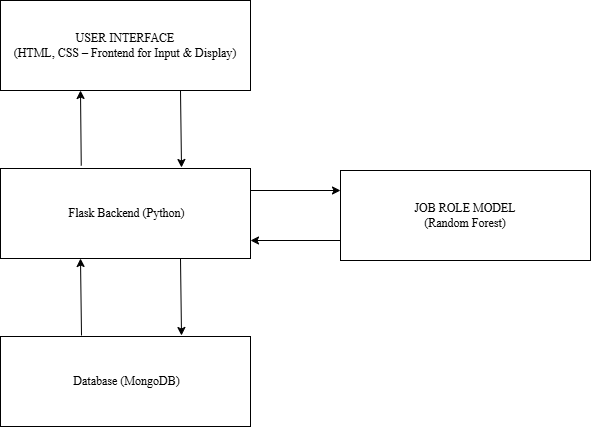

The diagram above was exported from draw.io. Its source (the exported page's mxGraphModel, read from the mxfile embedded in the PNG):
<mxGraphModel dx="1034" dy="570" grid="1" gridSize="10" guides="1" tooltips="1" connect="1" arrows="1" fold="1" page="1" pageScale="1" pageWidth="850" pageHeight="1100" math="0" shadow="0">
  <root>
    <mxCell id="0" />
    <mxCell id="1" parent="0" />
    <mxCell id="eEoRrnmOYLmEnk6umuH6-2" value="&lt;font face=&quot;Times New Roman&quot;&gt;USER INTERFACE&lt;/font&gt;&lt;div&gt;&lt;font face=&quot;Times New Roman&quot;&gt;(HTML, CSS – Frontend for Input &amp;amp; Display)&lt;/font&gt;&lt;/div&gt;" style="rounded=0;whiteSpace=wrap;html=1;" vertex="1" parent="1">
      <mxGeometry x="270" y="30" width="250" height="90" as="geometry" />
    </mxCell>
    <mxCell id="eEoRrnmOYLmEnk6umuH6-4" value="&lt;div&gt;&lt;font face=&quot;Times New Roman&quot;&gt;&amp;nbsp;Flask Backend (Python)&lt;/font&gt;&lt;/div&gt;" style="rounded=0;whiteSpace=wrap;html=1;" vertex="1" parent="1">
      <mxGeometry x="270" y="198" width="250" height="90" as="geometry" />
    </mxCell>
    <mxCell id="eEoRrnmOYLmEnk6umuH6-5" value="&lt;font face=&quot;Times New Roman&quot;&gt;&amp;nbsp;Database (MongoDB)&lt;/font&gt;" style="rounded=0;whiteSpace=wrap;html=1;" vertex="1" parent="1">
      <mxGeometry x="270" y="366" width="250" height="90" as="geometry" />
    </mxCell>
    <mxCell id="eEoRrnmOYLmEnk6umuH6-6" value="&lt;font face=&quot;Times New Roman&quot;&gt;JOB ROLE MODEL&lt;/font&gt;&lt;div&gt;&lt;font face=&quot;Times New Roman&quot;&gt;(Random Forest)&lt;/font&gt;&lt;/div&gt;" style="rounded=0;whiteSpace=wrap;html=1;" vertex="1" parent="1">
      <mxGeometry x="610" y="200" width="250" height="90" as="geometry" />
    </mxCell>
    <mxCell id="eEoRrnmOYLmEnk6umuH6-7" value="" style="endArrow=classic;html=1;rounded=0;exitX=0.323;exitY=-0.031;exitDx=0;exitDy=0;exitPerimeter=0;" edge="1" parent="1" source="eEoRrnmOYLmEnk6umuH6-4">
      <mxGeometry width="50" height="50" relative="1" as="geometry">
        <mxPoint x="300" y="170" as="sourcePoint" />
        <mxPoint x="350" y="120" as="targetPoint" />
      </mxGeometry>
    </mxCell>
    <mxCell id="eEoRrnmOYLmEnk6umuH6-8" value="" style="endArrow=classic;html=1;rounded=0;exitX=0.323;exitY=-0.031;exitDx=0;exitDy=0;exitPerimeter=0;" edge="1" parent="1">
      <mxGeometry width="50" height="50" relative="1" as="geometry">
        <mxPoint x="450" y="120" as="sourcePoint" />
        <mxPoint x="451" y="197" as="targetPoint" />
      </mxGeometry>
    </mxCell>
    <mxCell id="eEoRrnmOYLmEnk6umuH6-9" value="" style="endArrow=classic;html=1;rounded=0;exitX=0.323;exitY=-0.031;exitDx=0;exitDy=0;exitPerimeter=0;" edge="1" parent="1">
      <mxGeometry width="50" height="50" relative="1" as="geometry">
        <mxPoint x="351" y="365" as="sourcePoint" />
        <mxPoint x="350" y="288" as="targetPoint" />
      </mxGeometry>
    </mxCell>
    <mxCell id="eEoRrnmOYLmEnk6umuH6-10" value="" style="endArrow=classic;html=1;rounded=0;exitX=0.323;exitY=-0.031;exitDx=0;exitDy=0;exitPerimeter=0;" edge="1" parent="1">
      <mxGeometry width="50" height="50" relative="1" as="geometry">
        <mxPoint x="450" y="288" as="sourcePoint" />
        <mxPoint x="451" y="365" as="targetPoint" />
      </mxGeometry>
    </mxCell>
    <mxCell id="eEoRrnmOYLmEnk6umuH6-12" value="" style="endArrow=classic;html=1;rounded=0;exitX=0.323;exitY=-0.031;exitDx=0;exitDy=0;exitPerimeter=0;" edge="1" parent="1">
      <mxGeometry width="50" height="50" relative="1" as="geometry">
        <mxPoint x="520" y="220" as="sourcePoint" />
        <mxPoint x="610" y="220" as="targetPoint" />
      </mxGeometry>
    </mxCell>
    <mxCell id="eEoRrnmOYLmEnk6umuH6-13" value="" style="endArrow=classic;html=1;rounded=0;exitX=0.323;exitY=-0.031;exitDx=0;exitDy=0;exitPerimeter=0;" edge="1" parent="1">
      <mxGeometry width="50" height="50" relative="1" as="geometry">
        <mxPoint x="610" y="270" as="sourcePoint" />
        <mxPoint x="520" y="270" as="targetPoint" />
      </mxGeometry>
    </mxCell>
  </root>
</mxGraphModel>